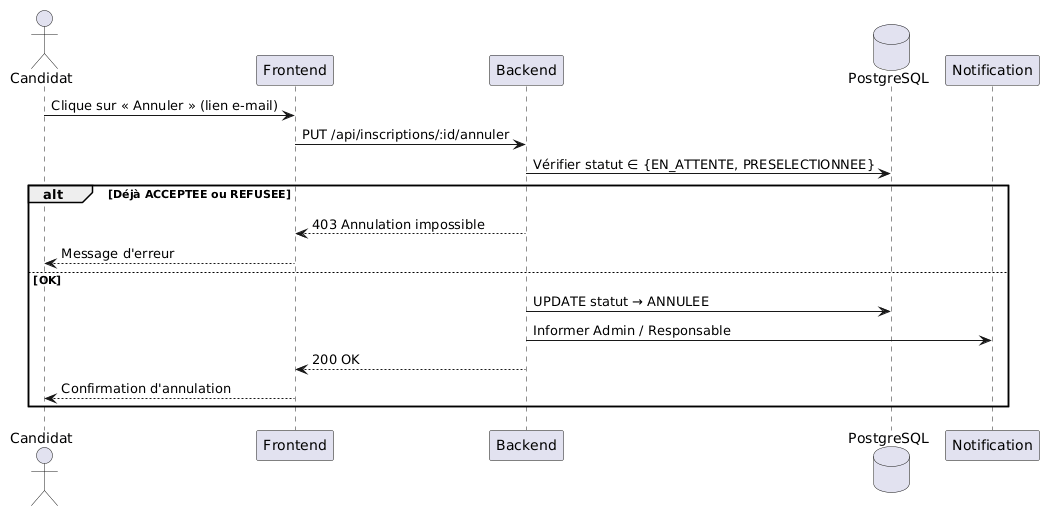

The diagram above was rendered by PlantUML. Its source (embedded in the PNG):
@startuml
actor Candidat
participant "Frontend" as FE
participant "Backend" as BE
database "PostgreSQL" as DB
participant "Notification" as Notif

Candidat -> FE : Clique sur « Annuler » (lien e-mail)
FE -> BE : PUT /api/inscriptions/:id/annuler

BE -> DB : Vérifier statut ∈ {EN_ATTENTE, PRESELECTIONNEE}

alt Déjà ACCEPTEE ou REFUSEE
  BE --> FE : 403 Annulation impossible
  FE --> Candidat : Message d'erreur
else OK
  BE -> DB : UPDATE statut → ANNULEE
  BE -> Notif : Informer Admin / Responsable
  BE --> FE : 200 OK
  FE --> Candidat : Confirmation d'annulation
end
@enduml